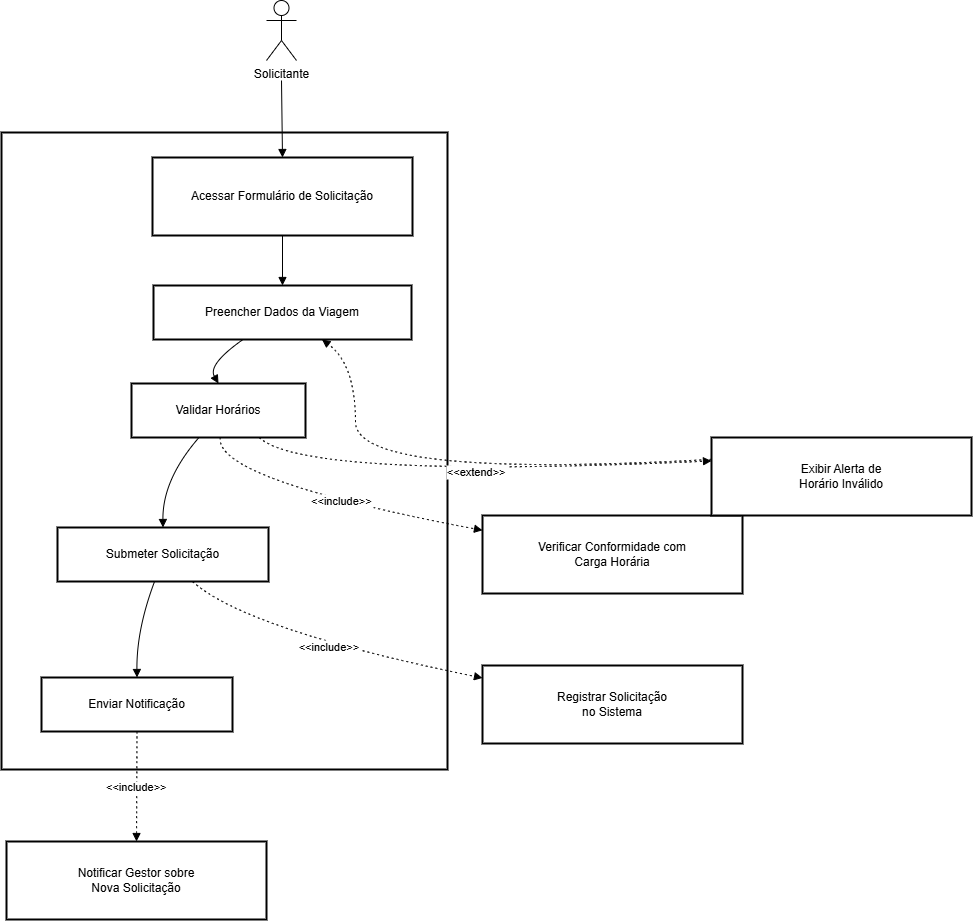

The diagram above was exported from draw.io. Its source (the exported page's mxGraphModel, read from the mxfile embedded in the PNG):
<mxGraphModel dx="1489" dy="840" grid="1" gridSize="10" guides="1" tooltips="1" connect="1" arrows="1" fold="1" page="1" pageScale="1" pageWidth="827" pageHeight="1169" math="0" shadow="0">
  <root>
    <mxCell id="0" />
    <mxCell id="1" parent="0" />
    <mxCell id="8HS76lHUt157P_Qzq49f-22" value="&#10;" style="whiteSpace=wrap;strokeWidth=2;" vertex="1" parent="1">
      <mxGeometry x="20" y="322" width="446" height="637" as="geometry" />
    </mxCell>
    <mxCell id="8HS76lHUt157P_Qzq49f-24" value="Acessar Formulário de Solicitação" style="whiteSpace=wrap;strokeWidth=2;" vertex="1" parent="1">
      <mxGeometry x="171" y="347" width="260" height="78" as="geometry" />
    </mxCell>
    <mxCell id="8HS76lHUt157P_Qzq49f-25" value="Preencher Dados da Viagem" style="whiteSpace=wrap;strokeWidth=2;" vertex="1" parent="1">
      <mxGeometry x="172" y="475" width="258" height="54" as="geometry" />
    </mxCell>
    <mxCell id="8HS76lHUt157P_Qzq49f-26" value="Validar Horários" style="whiteSpace=wrap;strokeWidth=2;" vertex="1" parent="1">
      <mxGeometry x="150" y="573" width="174" height="54" as="geometry" />
    </mxCell>
    <mxCell id="8HS76lHUt157P_Qzq49f-27" value="Submeter Solicitação" style="whiteSpace=wrap;strokeWidth=2;" vertex="1" parent="1">
      <mxGeometry x="76" y="717" width="211" height="54" as="geometry" />
    </mxCell>
    <mxCell id="8HS76lHUt157P_Qzq49f-28" value="Enviar Notificação" style="whiteSpace=wrap;strokeWidth=2;" vertex="1" parent="1">
      <mxGeometry x="60" y="867" width="191" height="54" as="geometry" />
    </mxCell>
    <mxCell id="8HS76lHUt157P_Qzq49f-29" value="Verificar Conformidade com&#10;Carga Horária" style="whiteSpace=wrap;strokeWidth=2;" vertex="1" parent="1">
      <mxGeometry x="501" y="705" width="260" height="78" as="geometry" />
    </mxCell>
    <mxCell id="8HS76lHUt157P_Qzq49f-30" value="Registrar Solicitação&#10;no Sistema" style="whiteSpace=wrap;strokeWidth=2;" vertex="1" parent="1">
      <mxGeometry x="501" y="855" width="260" height="78" as="geometry" />
    </mxCell>
    <mxCell id="8HS76lHUt157P_Qzq49f-31" value="Notificar Gestor sobre&#10;Nova Solicitação" style="whiteSpace=wrap;strokeWidth=2;" vertex="1" parent="1">
      <mxGeometry x="25" y="1031" width="260" height="78" as="geometry" />
    </mxCell>
    <mxCell id="8HS76lHUt157P_Qzq49f-32" value="Exibir Alerta de&#10;Horário Inválido" style="whiteSpace=wrap;strokeWidth=2;" vertex="1" parent="1">
      <mxGeometry x="730" y="627" width="260" height="78" as="geometry" />
    </mxCell>
    <mxCell id="8HS76lHUt157P_Qzq49f-33" value="" style="curved=1;startArrow=none;endArrow=block;entryX=0.5;entryY=0;rounded=0;" edge="1" parent="1" target="8HS76lHUt157P_Qzq49f-24">
      <mxGeometry relative="1" as="geometry">
        <Array as="points" />
        <mxPoint x="300" y="270" as="sourcePoint" />
      </mxGeometry>
    </mxCell>
    <mxCell id="8HS76lHUt157P_Qzq49f-34" value="" style="curved=1;startArrow=none;endArrow=block;exitX=0.5;exitY=1;entryX=0.5;entryY=-0.01;rounded=0;" edge="1" parent="1" source="8HS76lHUt157P_Qzq49f-24" target="8HS76lHUt157P_Qzq49f-25">
      <mxGeometry relative="1" as="geometry">
        <Array as="points" />
      </mxGeometry>
    </mxCell>
    <mxCell id="8HS76lHUt157P_Qzq49f-35" value="" style="curved=1;startArrow=none;endArrow=block;exitX=0.35;exitY=0.99;entryX=0.5;entryY=-0.01;rounded=0;" edge="1" parent="1" source="8HS76lHUt157P_Qzq49f-25" target="8HS76lHUt157P_Qzq49f-26">
      <mxGeometry relative="1" as="geometry">
        <Array as="points">
          <mxPoint x="226" y="554" />
        </Array>
      </mxGeometry>
    </mxCell>
    <mxCell id="8HS76lHUt157P_Qzq49f-36" value="" style="curved=1;startArrow=none;endArrow=block;exitX=0.39;exitY=0.99;entryX=0.5;entryY=0;rounded=0;" edge="1" parent="1" source="8HS76lHUt157P_Qzq49f-26" target="8HS76lHUt157P_Qzq49f-27">
      <mxGeometry relative="1" as="geometry">
        <Array as="points">
          <mxPoint x="181" y="669" />
        </Array>
      </mxGeometry>
    </mxCell>
    <mxCell id="8HS76lHUt157P_Qzq49f-37" value="" style="curved=1;startArrow=none;endArrow=block;exitX=0.46;exitY=1;entryX=0.5;entryY=0.01;rounded=0;" edge="1" parent="1" source="8HS76lHUt157P_Qzq49f-27" target="8HS76lHUt157P_Qzq49f-28">
      <mxGeometry relative="1" as="geometry">
        <Array as="points">
          <mxPoint x="155" y="819" />
        </Array>
      </mxGeometry>
    </mxCell>
    <mxCell id="8HS76lHUt157P_Qzq49f-38" value="&lt;&lt;include&gt;&gt;" style="curved=1;dashed=1;dashPattern=2 3;startArrow=none;endArrow=block;exitX=0.51;exitY=0.99;entryX=0;entryY=0.19;rounded=0;" edge="1" parent="1" source="8HS76lHUt157P_Qzq49f-26" target="8HS76lHUt157P_Qzq49f-29">
      <mxGeometry x="0.0857" y="3" relative="1" as="geometry">
        <Array as="points">
          <mxPoint x="233" y="669" />
        </Array>
        <mxPoint as="offset" />
      </mxGeometry>
    </mxCell>
    <mxCell id="8HS76lHUt157P_Qzq49f-39" value="&lt;&lt;include&gt;&gt;" style="curved=1;dashed=1;dashPattern=2 3;startArrow=none;endArrow=block;exitX=0.64;exitY=1;entryX=0;entryY=0.16;rounded=0;" edge="1" parent="1" source="8HS76lHUt157P_Qzq49f-27" target="8HS76lHUt157P_Qzq49f-30">
      <mxGeometry relative="1" as="geometry">
        <Array as="points">
          <mxPoint x="264" y="819" />
        </Array>
      </mxGeometry>
    </mxCell>
    <mxCell id="8HS76lHUt157P_Qzq49f-40" value="&lt;&lt;include&gt;&gt;" style="curved=1;dashed=1;dashPattern=2 3;startArrow=none;endArrow=block;exitX=0.5;exitY=1.01;entryX=0.5;entryY=0;rounded=0;" edge="1" parent="1" source="8HS76lHUt157P_Qzq49f-28" target="8HS76lHUt157P_Qzq49f-31">
      <mxGeometry relative="1" as="geometry">
        <Array as="points" />
      </mxGeometry>
    </mxCell>
    <mxCell id="8HS76lHUt157P_Qzq49f-41" value="&lt;&lt;extend&gt;&gt;" style="curved=1;dashed=1;dashPattern=2 3;startArrow=none;endArrow=block;exitX=0.73;exitY=0.99;entryX=0;entryY=0.3;rounded=0;" edge="1" parent="1" source="8HS76lHUt157P_Qzq49f-26" target="8HS76lHUt157P_Qzq49f-32">
      <mxGeometry relative="1" as="geometry">
        <Array as="points">
          <mxPoint x="322" y="669" />
        </Array>
      </mxGeometry>
    </mxCell>
    <mxCell id="8HS76lHUt157P_Qzq49f-42" value="" style="curved=1;dashed=1;dashPattern=2 3;startArrow=none;endArrow=block;exitX=0;exitY=0.28;entryX=0.65;entryY=0.99;rounded=0;" edge="1" parent="1" source="8HS76lHUt157P_Qzq49f-32" target="8HS76lHUt157P_Qzq49f-25">
      <mxGeometry relative="1" as="geometry">
        <Array as="points">
          <mxPoint x="374" y="669" />
          <mxPoint x="374" y="554" />
        </Array>
      </mxGeometry>
    </mxCell>
    <mxCell id="8HS76lHUt157P_Qzq49f-44" value="&lt;span style=&quot;text-wrap-mode: wrap;&quot;&gt;Solicitante&lt;/span&gt;" style="shape=umlActor;verticalLabelPosition=bottom;verticalAlign=top;html=1;outlineConnect=0;" vertex="1" parent="1">
      <mxGeometry x="285" y="190" width="30" height="60" as="geometry" />
    </mxCell>
  </root>
</mxGraphModel>